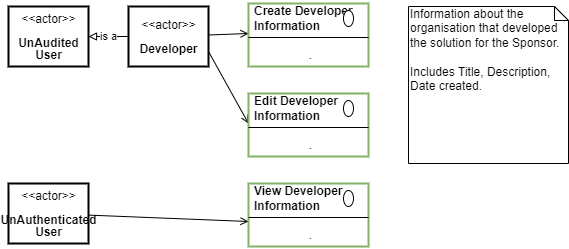

The diagram above was exported from draw.io. Its source (the exported page's mxGraphModel, read from the mxfile embedded in the PNG):
<mxGraphModel dx="782" dy="517" grid="1" gridSize="10" guides="1" tooltips="1" connect="1" arrows="1" fold="1" page="1" pageScale="1" pageWidth="827" pageHeight="1169" math="0" shadow="0">
  <root>
    <mxCell id="yc5a0hYKxJW0FngyWG2j-0" />
    <mxCell id="yc5a0hYKxJW0FngyWG2j-1" parent="yc5a0hYKxJW0FngyWG2j-0" />
    <mxCell id="Pptf6ZFAArMArLxCmPMd-0" value="" style="fontStyle=1;align=center;verticalAlign=top;childLayout=stackLayout;horizontal=1;horizontalStack=0;resizeParent=1;resizeParentMax=0;resizeLast=0;marginBottom=0;strokeColor=#82b366;strokeWidth=2;fillColor=none;" parent="yc5a0hYKxJW0FngyWG2j-1" vertex="1">
      <mxGeometry x="360" y="120" width="120" height="63" as="geometry" />
    </mxCell>
    <mxCell id="Pptf6ZFAArMArLxCmPMd-1" value="Create Developer&amp;nbsp;&lt;br&gt;Information" style="html=1;align=left;spacingLeft=4;verticalAlign=middle;strokeColor=none;fillColor=none;fontStyle=1" parent="Pptf6ZFAArMArLxCmPMd-0" vertex="1">
      <mxGeometry width="120" height="30" as="geometry" />
    </mxCell>
    <mxCell id="Pptf6ZFAArMArLxCmPMd-2" value="" style="shape=ellipse;" parent="Pptf6ZFAArMArLxCmPMd-1" vertex="1">
      <mxGeometry x="1" width="10" height="16" relative="1" as="geometry">
        <mxPoint x="-25" y="7" as="offset" />
      </mxGeometry>
    </mxCell>
    <mxCell id="Pptf6ZFAArMArLxCmPMd-3" value="" style="line;strokeWidth=1;fillColor=none;align=left;verticalAlign=middle;spacingTop=-1;spacingLeft=3;spacingRight=3;rotatable=0;labelPosition=right;points=[];portConstraint=eastwest;" parent="Pptf6ZFAArMArLxCmPMd-0" vertex="1">
      <mxGeometry y="30" width="120" height="8" as="geometry" />
    </mxCell>
    <mxCell id="Pptf6ZFAArMArLxCmPMd-4" value="." style="html=1;align=center;spacingLeft=4;verticalAlign=top;strokeColor=none;fillColor=none;" parent="Pptf6ZFAArMArLxCmPMd-0" vertex="1">
      <mxGeometry y="38" width="120" height="25" as="geometry" />
    </mxCell>
    <mxCell id="Pptf6ZFAArMArLxCmPMd-18" style="edgeStyle=none;rounded=0;orthogonalLoop=1;jettySize=auto;html=1;entryX=0;entryY=1;entryDx=0;entryDy=0;endArrow=open;endFill=0;" parent="yc5a0hYKxJW0FngyWG2j-1" source="Pptf6ZFAArMArLxCmPMd-5" target="Pptf6ZFAArMArLxCmPMd-1" edge="1">
      <mxGeometry relative="1" as="geometry" />
    </mxCell>
    <mxCell id="Pptf6ZFAArMArLxCmPMd-19" style="edgeStyle=none;rounded=0;orthogonalLoop=1;jettySize=auto;html=1;entryX=0;entryY=1;entryDx=0;entryDy=0;endArrow=open;endFill=0;exitX=1;exitY=0.75;exitDx=0;exitDy=0;" parent="yc5a0hYKxJW0FngyWG2j-1" source="Pptf6ZFAArMArLxCmPMd-5" target="Pptf6ZFAArMArLxCmPMd-7" edge="1">
      <mxGeometry relative="1" as="geometry" />
    </mxCell>
    <mxCell id="IWEzCotlKrez48bfHSj5-1" value="is a" style="edgeStyle=none;rounded=0;orthogonalLoop=1;jettySize=auto;html=1;entryX=1;entryY=0.5;entryDx=0;entryDy=0;endArrow=block;endFill=0;" parent="yc5a0hYKxJW0FngyWG2j-1" source="Pptf6ZFAArMArLxCmPMd-5" target="IWEzCotlKrez48bfHSj5-0" edge="1">
      <mxGeometry relative="1" as="geometry" />
    </mxCell>
    <mxCell id="Pptf6ZFAArMArLxCmPMd-5" value="&lt;p style=&quot;line-height: 100%&quot;&gt;&amp;lt;&amp;lt;actor&amp;gt;&amp;gt;&lt;br&gt;&lt;br&gt;&lt;b&gt;Developer&lt;/b&gt;&lt;/p&gt;" style="text;html=1;align=center;verticalAlign=middle;dashed=0;strokeColor=#000000;strokeWidth=2;" parent="yc5a0hYKxJW0FngyWG2j-1" vertex="1">
      <mxGeometry x="240" y="123" width="80" height="60" as="geometry" />
    </mxCell>
    <mxCell id="Pptf6ZFAArMArLxCmPMd-6" value="" style="fontStyle=1;align=center;verticalAlign=top;childLayout=stackLayout;horizontal=1;horizontalStack=0;resizeParent=1;resizeParentMax=0;resizeLast=0;marginBottom=0;strokeColor=#82b366;strokeWidth=2;fillColor=none;" parent="yc5a0hYKxJW0FngyWG2j-1" vertex="1">
      <mxGeometry x="360" y="210" width="120" height="63" as="geometry" />
    </mxCell>
    <mxCell id="Pptf6ZFAArMArLxCmPMd-7" value="Edit Developer&amp;nbsp;&lt;br&gt;Information" style="html=1;align=left;spacingLeft=4;verticalAlign=middle;strokeColor=none;fillColor=none;fontStyle=1" parent="Pptf6ZFAArMArLxCmPMd-6" vertex="1">
      <mxGeometry width="120" height="30" as="geometry" />
    </mxCell>
    <mxCell id="Pptf6ZFAArMArLxCmPMd-8" value="" style="shape=ellipse;" parent="Pptf6ZFAArMArLxCmPMd-7" vertex="1">
      <mxGeometry x="1" width="10" height="16" relative="1" as="geometry">
        <mxPoint x="-25" y="7" as="offset" />
      </mxGeometry>
    </mxCell>
    <mxCell id="Pptf6ZFAArMArLxCmPMd-9" value="" style="line;strokeWidth=1;fillColor=none;align=left;verticalAlign=middle;spacingTop=-1;spacingLeft=3;spacingRight=3;rotatable=0;labelPosition=right;points=[];portConstraint=eastwest;" parent="Pptf6ZFAArMArLxCmPMd-6" vertex="1">
      <mxGeometry y="30" width="120" height="8" as="geometry" />
    </mxCell>
    <mxCell id="Pptf6ZFAArMArLxCmPMd-10" value="." style="html=1;align=center;spacingLeft=4;verticalAlign=top;strokeColor=none;fillColor=none;" parent="Pptf6ZFAArMArLxCmPMd-6" vertex="1">
      <mxGeometry y="38" width="120" height="25" as="geometry" />
    </mxCell>
    <mxCell id="Pptf6ZFAArMArLxCmPMd-11" value="" style="fontStyle=1;align=center;verticalAlign=top;childLayout=stackLayout;horizontal=1;horizontalStack=0;resizeParent=1;resizeParentMax=0;resizeLast=0;marginBottom=0;strokeColor=#82b366;strokeWidth=2;fillColor=none;" parent="yc5a0hYKxJW0FngyWG2j-1" vertex="1">
      <mxGeometry x="360" y="300" width="120" height="63" as="geometry" />
    </mxCell>
    <mxCell id="Pptf6ZFAArMArLxCmPMd-12" value="View Developer&amp;nbsp;&lt;br&gt;Information" style="html=1;align=left;spacingLeft=4;verticalAlign=middle;strokeColor=none;fillColor=none;fontStyle=1" parent="Pptf6ZFAArMArLxCmPMd-11" vertex="1">
      <mxGeometry width="120" height="30" as="geometry" />
    </mxCell>
    <mxCell id="Pptf6ZFAArMArLxCmPMd-13" value="" style="shape=ellipse;" parent="Pptf6ZFAArMArLxCmPMd-12" vertex="1">
      <mxGeometry x="1" width="10" height="16" relative="1" as="geometry">
        <mxPoint x="-25" y="7" as="offset" />
      </mxGeometry>
    </mxCell>
    <mxCell id="Pptf6ZFAArMArLxCmPMd-14" value="" style="line;strokeWidth=1;fillColor=none;align=left;verticalAlign=middle;spacingTop=-1;spacingLeft=3;spacingRight=3;rotatable=0;labelPosition=right;points=[];portConstraint=eastwest;" parent="Pptf6ZFAArMArLxCmPMd-11" vertex="1">
      <mxGeometry y="30" width="120" height="8" as="geometry" />
    </mxCell>
    <mxCell id="Pptf6ZFAArMArLxCmPMd-15" value="." style="html=1;align=center;spacingLeft=4;verticalAlign=top;strokeColor=none;fillColor=none;" parent="Pptf6ZFAArMArLxCmPMd-11" vertex="1">
      <mxGeometry y="38" width="120" height="25" as="geometry" />
    </mxCell>
    <mxCell id="Pptf6ZFAArMArLxCmPMd-17" style="edgeStyle=none;rounded=0;orthogonalLoop=1;jettySize=auto;html=1;entryX=0;entryY=0;entryDx=0;entryDy=0;endArrow=open;endFill=0;" parent="yc5a0hYKxJW0FngyWG2j-1" source="Pptf6ZFAArMArLxCmPMd-16" target="Pptf6ZFAArMArLxCmPMd-15" edge="1">
      <mxGeometry relative="1" as="geometry" />
    </mxCell>
    <mxCell id="Pptf6ZFAArMArLxCmPMd-16" value="&lt;p style=&quot;line-height: 100%&quot;&gt;&amp;lt;&amp;lt;actor&amp;gt;&amp;gt;&lt;br&gt;&lt;br&gt;&lt;b&gt;UnAuthenticated&lt;br&gt;User&lt;/b&gt;&lt;/p&gt;" style="text;html=1;align=center;verticalAlign=middle;dashed=0;strokeColor=#000000;strokeWidth=2;" parent="yc5a0hYKxJW0FngyWG2j-1" vertex="1">
      <mxGeometry x="120" y="300" width="80" height="60" as="geometry" />
    </mxCell>
    <mxCell id="IWEzCotlKrez48bfHSj5-0" value="&lt;p style=&quot;line-height: 100%&quot;&gt;&amp;lt;&amp;lt;actor&amp;gt;&amp;gt;&lt;br&gt;&lt;br&gt;&lt;b&gt;UnAudited&lt;br&gt;User&lt;/b&gt;&lt;/p&gt;" style="text;html=1;align=center;verticalAlign=middle;dashed=0;strokeColor=#000000;strokeWidth=2;" parent="yc5a0hYKxJW0FngyWG2j-1" vertex="1">
      <mxGeometry x="120" y="123" width="80" height="60" as="geometry" />
    </mxCell>
    <mxCell id="kPOqFtW-1OM2uTJKAmzi-2" value="Notes" parent="yc5a0hYKxJW0FngyWG2j-0" />
    <mxCell id="yc5a0hYKxJW0FngyWG2j-10" value="Information about the organisation that developed the solution for the Sponsor.&amp;nbsp;&lt;br&gt;&lt;br&gt;Includes Title, Description, Date created." style="shape=note;whiteSpace=wrap;html=1;size=14;verticalAlign=top;align=left;spacingTop=-6;strokeWidth=1;fillColor=none;fontSize=12;" parent="kPOqFtW-1OM2uTJKAmzi-2" vertex="1">
      <mxGeometry x="520" y="123" width="160" height="157" as="geometry" />
    </mxCell>
  </root>
</mxGraphModel>